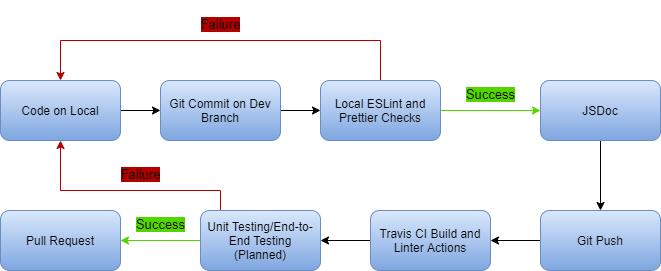

The diagram above was exported from draw.io. Its source (the exported page's mxGraphModel, read from the mxfile embedded in the PNG):
<mxGraphModel dx="820" dy="480" grid="1" gridSize="10" guides="1" tooltips="1" connect="1" arrows="1" fold="1" page="1" pageScale="1" pageWidth="850" pageHeight="1100" math="0" shadow="0">
  <root>
    <mxCell id="0" />
    <mxCell id="1" parent="0" />
    <mxCell id="10" style="edgeStyle=orthogonalEdgeStyle;rounded=0;orthogonalLoop=1;jettySize=auto;html=1;entryX=0;entryY=0.5;entryDx=0;entryDy=0;" edge="1" parent="1" source="2" target="3">
      <mxGeometry relative="1" as="geometry" />
    </mxCell>
    <mxCell id="2" value="&lt;font color=&quot;#000000&quot;&gt;Code on Local&lt;/font&gt;" style="rounded=1;whiteSpace=wrap;html=1;fillColor=#dae8fc;strokeColor=#6c8ebf;gradientColor=#7ea6e0;" vertex="1" parent="1">
      <mxGeometry x="80" y="130" width="120" height="60" as="geometry" />
    </mxCell>
    <mxCell id="11" style="edgeStyle=orthogonalEdgeStyle;rounded=0;orthogonalLoop=1;jettySize=auto;html=1;exitX=1;exitY=0.5;exitDx=0;exitDy=0;entryX=0;entryY=0.5;entryDx=0;entryDy=0;" edge="1" parent="1" source="3" target="4">
      <mxGeometry relative="1" as="geometry" />
    </mxCell>
    <mxCell id="3" value="&lt;font color=&quot;#000000&quot;&gt;Git Commit on Dev Branch&lt;/font&gt;" style="rounded=1;whiteSpace=wrap;html=1;gradientColor=#7ea6e0;fillColor=#dae8fc;strokeColor=#6c8ebf;" vertex="1" parent="1">
      <mxGeometry x="240" y="130" width="120" height="60" as="geometry" />
    </mxCell>
    <mxCell id="12" style="edgeStyle=orthogonalEdgeStyle;rounded=0;orthogonalLoop=1;jettySize=auto;html=1;exitX=1;exitY=0.5;exitDx=0;exitDy=0;fillColor=#60a917;strokeColor=#52D600;" edge="1" parent="1" source="4" target="5">
      <mxGeometry relative="1" as="geometry" />
    </mxCell>
    <mxCell id="22" style="edgeStyle=orthogonalEdgeStyle;rounded=0;orthogonalLoop=1;jettySize=auto;html=1;entryX=0.5;entryY=0;entryDx=0;entryDy=0;fillColor=#e51400;strokeColor=#B20000;" edge="1" parent="1" source="4" target="2">
      <mxGeometry relative="1" as="geometry">
        <Array as="points">
          <mxPoint x="460" y="90" />
          <mxPoint x="140" y="90" />
        </Array>
      </mxGeometry>
    </mxCell>
    <mxCell id="4" value="&lt;font color=&quot;#000000&quot;&gt;Local ESLint and Prettier Checks&lt;/font&gt;" style="rounded=1;whiteSpace=wrap;html=1;gradientColor=#7ea6e0;fillColor=#dae8fc;strokeColor=#6c8ebf;" vertex="1" parent="1">
      <mxGeometry x="400" y="130" width="120" height="60" as="geometry" />
    </mxCell>
    <mxCell id="13" style="edgeStyle=orthogonalEdgeStyle;rounded=0;orthogonalLoop=1;jettySize=auto;html=1;exitX=0.5;exitY=1;exitDx=0;exitDy=0;entryX=0.5;entryY=0;entryDx=0;entryDy=0;" edge="1" parent="1" source="5" target="6">
      <mxGeometry relative="1" as="geometry" />
    </mxCell>
    <mxCell id="5" value="&lt;font color=&quot;#000000&quot;&gt;JSDoc&lt;/font&gt;" style="rounded=1;whiteSpace=wrap;html=1;gradientColor=#7ea6e0;fillColor=#dae8fc;strokeColor=#6c8ebf;" vertex="1" parent="1">
      <mxGeometry x="620" y="130" width="120" height="60" as="geometry" />
    </mxCell>
    <mxCell id="14" style="edgeStyle=orthogonalEdgeStyle;rounded=0;orthogonalLoop=1;jettySize=auto;html=1;exitX=0;exitY=0.5;exitDx=0;exitDy=0;entryX=1;entryY=0.5;entryDx=0;entryDy=0;" edge="1" parent="1" source="6" target="7">
      <mxGeometry relative="1" as="geometry" />
    </mxCell>
    <mxCell id="6" value="&lt;font color=&quot;#000000&quot;&gt;Git Push&lt;/font&gt;" style="rounded=1;whiteSpace=wrap;html=1;gradientColor=#7ea6e0;fillColor=#dae8fc;strokeColor=#6c8ebf;" vertex="1" parent="1">
      <mxGeometry x="620" y="260" width="120" height="60" as="geometry" />
    </mxCell>
    <mxCell id="15" style="edgeStyle=orthogonalEdgeStyle;rounded=0;orthogonalLoop=1;jettySize=auto;html=1;exitX=0;exitY=0.5;exitDx=0;exitDy=0;" edge="1" parent="1" source="7" target="8">
      <mxGeometry relative="1" as="geometry" />
    </mxCell>
    <mxCell id="7" value="&lt;font color=&quot;#000000&quot;&gt;Travis CI Build and Linter Actions&lt;/font&gt;" style="rounded=1;whiteSpace=wrap;html=1;gradientColor=#7ea6e0;fillColor=#dae8fc;strokeColor=#6c8ebf;" vertex="1" parent="1">
      <mxGeometry x="450" y="260" width="120" height="60" as="geometry" />
    </mxCell>
    <mxCell id="16" style="edgeStyle=orthogonalEdgeStyle;rounded=0;orthogonalLoop=1;jettySize=auto;html=1;exitX=0;exitY=0.5;exitDx=0;exitDy=0;entryX=1;entryY=0.5;entryDx=0;entryDy=0;fillColor=#60a917;strokeColor=#52D600;" edge="1" parent="1" source="8" target="9">
      <mxGeometry relative="1" as="geometry" />
    </mxCell>
    <mxCell id="19" style="edgeStyle=orthogonalEdgeStyle;rounded=0;orthogonalLoop=1;jettySize=auto;html=1;entryX=0.5;entryY=1;entryDx=0;entryDy=0;fillColor=#e51400;strokeColor=#B20000;" edge="1" parent="1" source="8" target="2">
      <mxGeometry relative="1" as="geometry">
        <Array as="points">
          <mxPoint x="300" y="240" />
          <mxPoint x="140" y="240" />
        </Array>
      </mxGeometry>
    </mxCell>
    <mxCell id="8" value="&lt;font color=&quot;#000000&quot;&gt;Unit Testing/End-to-End Testing (Planned)&lt;/font&gt;" style="rounded=1;whiteSpace=wrap;html=1;gradientColor=#7ea6e0;fillColor=#dae8fc;strokeColor=#6c8ebf;" vertex="1" parent="1">
      <mxGeometry x="280" y="260" width="120" height="60" as="geometry" />
    </mxCell>
    <mxCell id="9" value="&lt;font color=&quot;#000000&quot;&gt;Pull Request&lt;/font&gt;" style="rounded=1;whiteSpace=wrap;html=1;gradientColor=#7ea6e0;fillColor=#dae8fc;strokeColor=#6c8ebf;" vertex="1" parent="1">
      <mxGeometry x="80" y="260" width="120" height="60" as="geometry" />
    </mxCell>
    <mxCell id="20" value="&lt;font style=&quot;font-size: 13px ; font-weight: normal ; background-color: rgb(178 , 0 , 0)&quot; color=&quot;#000000&quot;&gt;Failure&lt;/font&gt;" style="text;strokeColor=none;fillColor=none;html=1;fontSize=24;fontStyle=1;verticalAlign=middle;align=center;" vertex="1" parent="1">
      <mxGeometry x="250" y="50" width="100" height="40" as="geometry" />
    </mxCell>
    <mxCell id="23" value="&lt;font style=&quot;font-size: 13px ; font-weight: normal ; background-color: rgb(82 , 214 , 0)&quot; color=&quot;#000000&quot;&gt;Success&lt;/font&gt;" style="text;strokeColor=none;fillColor=none;html=1;fontSize=24;fontStyle=1;verticalAlign=middle;align=center;" vertex="1" parent="1">
      <mxGeometry x="520" y="120" width="100" height="40" as="geometry" />
    </mxCell>
    <mxCell id="24" value="&lt;font style=&quot;font-size: 13px ; font-weight: normal ; background-color: rgb(178 , 0 , 0)&quot; color=&quot;#000000&quot;&gt;Failure&lt;/font&gt;" style="text;strokeColor=none;fillColor=none;html=1;fontSize=24;fontStyle=1;verticalAlign=middle;align=center;" vertex="1" parent="1">
      <mxGeometry x="170" y="200" width="100" height="40" as="geometry" />
    </mxCell>
    <mxCell id="25" value="&lt;font style=&quot;font-size: 13px ; font-weight: normal ; background-color: rgb(82 , 214 , 0)&quot; color=&quot;#000000&quot;&gt;Success&lt;/font&gt;" style="text;strokeColor=none;fillColor=none;html=1;fontSize=24;fontStyle=1;verticalAlign=middle;align=center;" vertex="1" parent="1">
      <mxGeometry x="190" y="250" width="100" height="40" as="geometry" />
    </mxCell>
  </root>
</mxGraphModel>